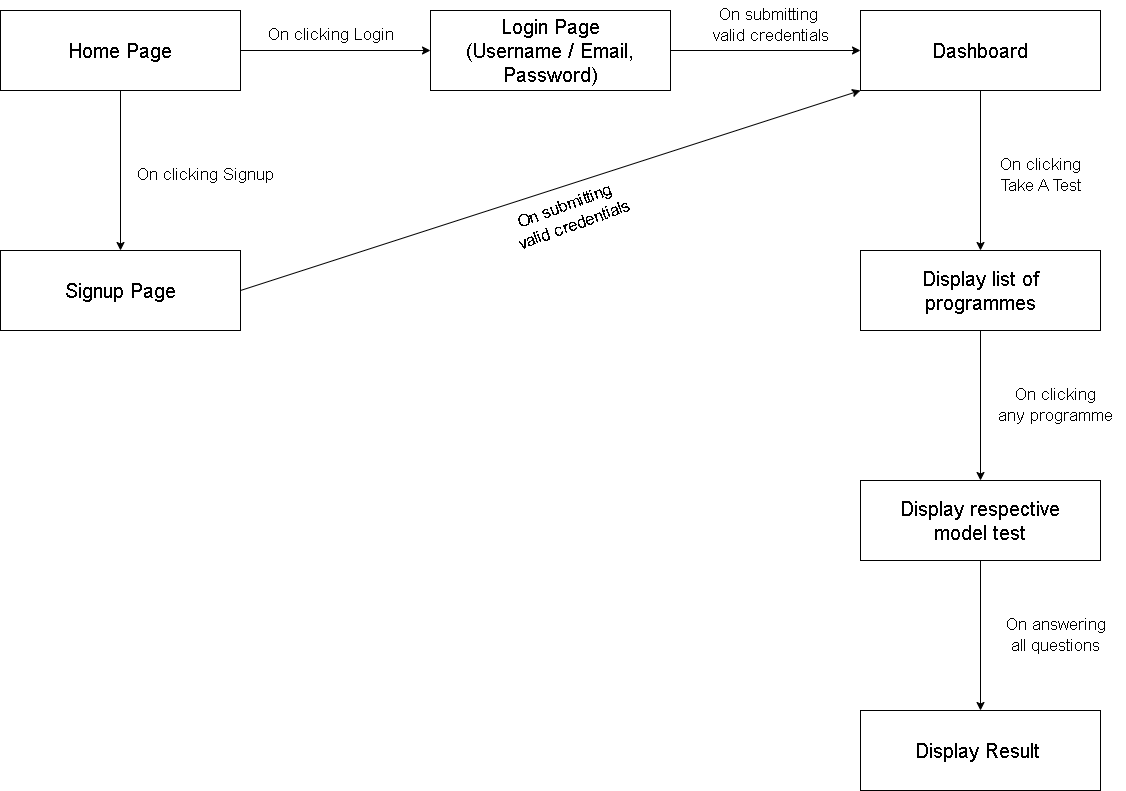

The diagram above was exported from draw.io. Its source (the exported page's mxGraphModel, read from the mxfile embedded in the PNG):
<mxGraphModel dx="864" dy="508" grid="1" gridSize="10" guides="1" tooltips="1" connect="1" arrows="1" fold="1" page="0" pageScale="1" pageWidth="850" pageHeight="1100" math="0" shadow="0">
  <root>
    <mxCell id="0" />
    <mxCell id="1" parent="0" />
    <mxCell id="FHwATyVVEZQmrkURlo1E-2" value="&lt;font style=&quot;font-size: 20px;&quot;&gt;Login Page&lt;br&gt;(Username / Email, Password)&lt;br&gt;&lt;/font&gt;" style="rounded=0;whiteSpace=wrap;html=1;" parent="1" vertex="1">
      <mxGeometry x="440" y="120" width="240" height="80" as="geometry" />
    </mxCell>
    <mxCell id="FHwATyVVEZQmrkURlo1E-3" value="" style="endArrow=classic;html=1;rounded=0;exitX=1;exitY=0.5;exitDx=0;exitDy=0;entryX=0;entryY=0.5;entryDx=0;entryDy=0;" parent="1" source="FHwATyVVEZQmrkURlo1E-18" target="FHwATyVVEZQmrkURlo1E-2" edge="1">
      <mxGeometry width="50" height="50" relative="1" as="geometry">
        <mxPoint x="250" y="160" as="sourcePoint" />
        <mxPoint x="450" y="240" as="targetPoint" />
      </mxGeometry>
    </mxCell>
    <mxCell id="FHwATyVVEZQmrkURlo1E-4" value="&lt;font style=&quot;font-size: 17px;&quot;&gt;On clicking Login&lt;/font&gt;" style="text;html=1;align=center;verticalAlign=middle;resizable=0;points=[];autosize=1;strokeColor=none;fillColor=none;" parent="1" vertex="1">
      <mxGeometry x="265" y="130" width="150" height="30" as="geometry" />
    </mxCell>
    <mxCell id="FHwATyVVEZQmrkURlo1E-7" value="" style="endArrow=classic;html=1;rounded=0;exitX=1;exitY=0.5;exitDx=0;exitDy=0;entryX=0;entryY=0.5;entryDx=0;entryDy=0;" parent="1" source="FHwATyVVEZQmrkURlo1E-2" target="FHwATyVVEZQmrkURlo1E-8" edge="1">
      <mxGeometry width="50" height="50" relative="1" as="geometry">
        <mxPoint x="680" y="160" as="sourcePoint" />
        <mxPoint x="870" y="160" as="targetPoint" />
      </mxGeometry>
    </mxCell>
    <mxCell id="FHwATyVVEZQmrkURlo1E-8" value="&lt;font style=&quot;font-size: 20px;&quot;&gt;Dashboard&lt;br&gt;&lt;/font&gt;" style="rounded=0;whiteSpace=wrap;html=1;" parent="1" vertex="1">
      <mxGeometry x="870" y="120" width="240" height="80" as="geometry" />
    </mxCell>
    <mxCell id="FHwATyVVEZQmrkURlo1E-9" value="&lt;font style=&quot;font-size: 17px;&quot;&gt;On submitting&amp;nbsp;&lt;br&gt;valid credentials&lt;br&gt;&lt;/font&gt;" style="text;html=1;align=center;verticalAlign=middle;resizable=0;points=[];autosize=1;strokeColor=none;fillColor=none;" parent="1" vertex="1">
      <mxGeometry x="710" y="110" width="140" height="50" as="geometry" />
    </mxCell>
    <mxCell id="FHwATyVVEZQmrkURlo1E-11" value="" style="endArrow=classic;html=1;rounded=0;exitX=0.5;exitY=1;exitDx=0;exitDy=0;entryX=0.5;entryY=0;entryDx=0;entryDy=0;" parent="1" source="FHwATyVVEZQmrkURlo1E-8" target="FHwATyVVEZQmrkURlo1E-12" edge="1">
      <mxGeometry width="50" height="50" relative="1" as="geometry">
        <mxPoint x="800" y="370" as="sourcePoint" />
        <mxPoint x="990" y="360" as="targetPoint" />
      </mxGeometry>
    </mxCell>
    <mxCell id="FHwATyVVEZQmrkURlo1E-12" value="&lt;font style=&quot;font-size: 20px;&quot;&gt;Display list of&lt;br&gt;programmes&lt;br&gt;&lt;/font&gt;" style="rounded=0;whiteSpace=wrap;html=1;" parent="1" vertex="1">
      <mxGeometry x="870" y="360" width="240" height="80" as="geometry" />
    </mxCell>
    <mxCell id="FHwATyVVEZQmrkURlo1E-13" value="&lt;font style=&quot;font-size: 17px;&quot;&gt;On clicking&lt;br&gt;Take A Test&lt;br&gt;&lt;/font&gt;" style="text;html=1;align=center;verticalAlign=middle;resizable=0;points=[];autosize=1;strokeColor=none;fillColor=none;" parent="1" vertex="1">
      <mxGeometry x="1000" y="260" width="100" height="50" as="geometry" />
    </mxCell>
    <mxCell id="FHwATyVVEZQmrkURlo1E-14" value="" style="endArrow=classic;html=1;rounded=0;exitX=0.5;exitY=1;exitDx=0;exitDy=0;entryX=0.5;entryY=0;entryDx=0;entryDy=0;" parent="1" source="FHwATyVVEZQmrkURlo1E-12" target="FHwATyVVEZQmrkURlo1E-16" edge="1">
      <mxGeometry width="50" height="50" relative="1" as="geometry">
        <mxPoint x="989.29" y="440" as="sourcePoint" />
        <mxPoint x="989" y="600" as="targetPoint" />
      </mxGeometry>
    </mxCell>
    <mxCell id="FHwATyVVEZQmrkURlo1E-16" value="&lt;font style=&quot;font-size: 20px;&quot;&gt;Display respective&lt;br&gt;model test&lt;br&gt;&lt;/font&gt;" style="rounded=0;whiteSpace=wrap;html=1;" parent="1" vertex="1">
      <mxGeometry x="870" y="590" width="240" height="80" as="geometry" />
    </mxCell>
    <mxCell id="FHwATyVVEZQmrkURlo1E-17" value="&lt;font style=&quot;font-size: 17px;&quot;&gt;On clicking&lt;br&gt;any programme&lt;br&gt;&lt;/font&gt;" style="text;html=1;align=center;verticalAlign=middle;resizable=0;points=[];autosize=1;strokeColor=none;fillColor=none;" parent="1" vertex="1">
      <mxGeometry x="995" y="490" width="140" height="50" as="geometry" />
    </mxCell>
    <mxCell id="FHwATyVVEZQmrkURlo1E-18" value="&lt;font style=&quot;font-size: 20px;&quot;&gt;Home Page&lt;br&gt;&lt;/font&gt;" style="rounded=0;whiteSpace=wrap;html=1;" parent="1" vertex="1">
      <mxGeometry x="10" y="120" width="240" height="80" as="geometry" />
    </mxCell>
    <mxCell id="FHwATyVVEZQmrkURlo1E-19" value="&lt;font style=&quot;font-size: 20px;&quot;&gt;Display Result&amp;nbsp;&lt;br&gt;&lt;/font&gt;" style="rounded=0;whiteSpace=wrap;html=1;" parent="1" vertex="1">
      <mxGeometry x="870" y="820" width="240" height="80" as="geometry" />
    </mxCell>
    <mxCell id="FHwATyVVEZQmrkURlo1E-20" value="" style="endArrow=classic;html=1;rounded=0;entryX=0.5;entryY=0;entryDx=0;entryDy=0;exitX=0.5;exitY=1;exitDx=0;exitDy=0;" parent="1" source="FHwATyVVEZQmrkURlo1E-16" target="FHwATyVVEZQmrkURlo1E-19" edge="1">
      <mxGeometry width="50" height="50" relative="1" as="geometry">
        <mxPoint x="990" y="680" as="sourcePoint" />
        <mxPoint x="989.58" y="820" as="targetPoint" />
      </mxGeometry>
    </mxCell>
    <mxCell id="FHwATyVVEZQmrkURlo1E-21" value="&lt;font style=&quot;font-size: 17px;&quot;&gt;On answering&lt;br&gt;all questions&lt;br&gt;&lt;/font&gt;" style="text;html=1;align=center;verticalAlign=middle;resizable=0;points=[];autosize=1;strokeColor=none;fillColor=none;" parent="1" vertex="1">
      <mxGeometry x="1005" y="720" width="120" height="50" as="geometry" />
    </mxCell>
    <mxCell id="FHwATyVVEZQmrkURlo1E-22" value="" style="endArrow=classic;html=1;rounded=0;exitX=0.5;exitY=1;exitDx=0;exitDy=0;entryX=0.5;entryY=0;entryDx=0;entryDy=0;" parent="1" source="FHwATyVVEZQmrkURlo1E-18" target="FHwATyVVEZQmrkURlo1E-23" edge="1">
      <mxGeometry width="50" height="50" relative="1" as="geometry">
        <mxPoint x="129.79" y="200" as="sourcePoint" />
        <mxPoint x="129.79" y="360" as="targetPoint" />
      </mxGeometry>
    </mxCell>
    <mxCell id="FHwATyVVEZQmrkURlo1E-23" value="&lt;font style=&quot;font-size: 20px;&quot;&gt;Signup Page&lt;br&gt;&lt;/font&gt;" style="rounded=0;whiteSpace=wrap;html=1;" parent="1" vertex="1">
      <mxGeometry x="10" y="360" width="240" height="80" as="geometry" />
    </mxCell>
    <mxCell id="FHwATyVVEZQmrkURlo1E-24" value="&lt;font style=&quot;font-size: 17px;&quot;&gt;On clicking Signup&lt;/font&gt;" style="text;html=1;align=center;verticalAlign=middle;resizable=0;points=[];autosize=1;strokeColor=none;fillColor=none;" parent="1" vertex="1">
      <mxGeometry x="135" y="270" width="160" height="30" as="geometry" />
    </mxCell>
    <mxCell id="FHwATyVVEZQmrkURlo1E-25" value="" style="endArrow=classic;html=1;rounded=0;exitX=1;exitY=0.5;exitDx=0;exitDy=0;entryX=0;entryY=1;entryDx=0;entryDy=0;" parent="1" source="FHwATyVVEZQmrkURlo1E-23" target="FHwATyVVEZQmrkURlo1E-8" edge="1">
      <mxGeometry width="50" height="50" relative="1" as="geometry">
        <mxPoint x="280" y="400" as="sourcePoint" />
        <mxPoint x="330" y="350" as="targetPoint" />
      </mxGeometry>
    </mxCell>
    <mxCell id="FHwATyVVEZQmrkURlo1E-30" value="&lt;font style=&quot;font-size: 17px;&quot;&gt;On submitting&amp;nbsp;&lt;br&gt;valid credentials&lt;br&gt;&lt;/font&gt;" style="text;html=1;align=center;verticalAlign=middle;resizable=0;points=[];autosize=1;strokeColor=none;fillColor=none;rotation=340;" parent="1" vertex="1">
      <mxGeometry x="510" y="300" width="140" height="50" as="geometry" />
    </mxCell>
  </root>
</mxGraphModel>